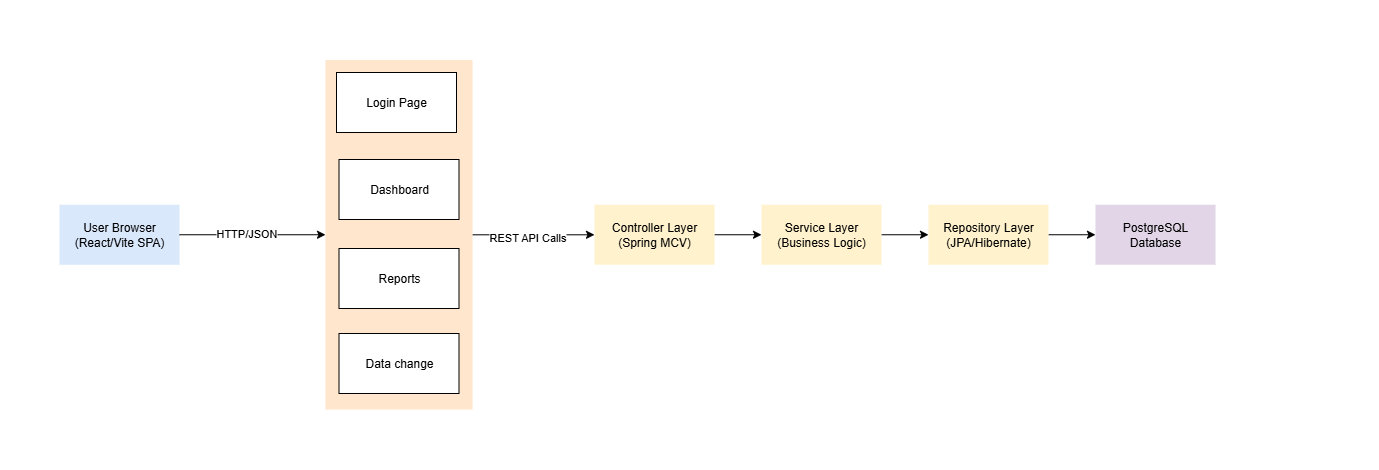

The diagram above was exported from draw.io. Its source (the exported page's mxGraphModel, read from the mxfile embedded in the PNG):
<mxGraphModel dx="2234" dy="266" grid="0" gridSize="10" guides="1" tooltips="1" connect="1" arrows="1" fold="1" page="0" pageScale="1" pageWidth="827" pageHeight="1169" background="none" math="1" shadow="0">
  <root>
    <mxCell id="X5NqExCQtvZxIxQ7pmgY-0" />
    <mxCell id="1" parent="X5NqExCQtvZxIxQ7pmgY-0" />
    <mxCell id="ljclwecFAk7JYzHVwbW0-9" value="User Browser&lt;div&gt;(React/Vite SPA)&lt;/div&gt;" style="rounded=0;whiteSpace=wrap;html=1;fillColor=#dae8fc;strokeColor=none;" parent="1" vertex="1">
      <mxGeometry x="-1099" y="644.25" width="120" height="60" as="geometry" />
    </mxCell>
    <mxCell id="ljclwecFAk7JYzHVwbW0-10" value="" style="endArrow=classic;html=1;rounded=0;exitX=1;exitY=0.5;exitDx=0;exitDy=0;entryX=0;entryY=0.5;entryDx=0;entryDy=0;" parent="1" source="ljclwecFAk7JYzHVwbW0-9" edge="1" target="ljclwecFAk7JYzHVwbW0-14">
      <mxGeometry width="50" height="50" relative="1" as="geometry">
        <mxPoint x="-908" y="603" as="sourcePoint" />
        <mxPoint x="-836" y="606" as="targetPoint" />
      </mxGeometry>
    </mxCell>
    <mxCell id="ljclwecFAk7JYzHVwbW0-29" value="HTTP/JSON" style="edgeLabel;html=1;align=center;verticalAlign=middle;resizable=0;points=[];" parent="ljclwecFAk7JYzHVwbW0-10" vertex="1" connectable="0">
      <mxGeometry x="-0.0973" y="2" relative="1" as="geometry">
        <mxPoint as="offset" />
      </mxGeometry>
    </mxCell>
    <mxCell id="ljclwecFAk7JYzHVwbW0-24" value="" style="edgeStyle=orthogonalEdgeStyle;rounded=0;orthogonalLoop=1;jettySize=auto;html=1;" parent="1" source="ljclwecFAk7JYzHVwbW0-14" target="ljclwecFAk7JYzHVwbW0-17" edge="1">
      <mxGeometry relative="1" as="geometry" />
    </mxCell>
    <mxCell id="ljclwecFAk7JYzHVwbW0-30" value="REST API Calls" style="edgeLabel;html=1;align=center;verticalAlign=middle;resizable=0;points=[];" parent="ljclwecFAk7JYzHVwbW0-24" vertex="1" connectable="0">
      <mxGeometry x="-0.1208" y="-2" relative="1" as="geometry">
        <mxPoint as="offset" />
      </mxGeometry>
    </mxCell>
    <mxCell id="ljclwecFAk7JYzHVwbW0-14" value="" style="rounded=0;whiteSpace=wrap;html=1;fillColor=#ffe6cc;strokeColor=none;" parent="1" vertex="1">
      <mxGeometry x="-833" y="499.5" width="147" height="349.5" as="geometry" />
    </mxCell>
    <mxCell id="ljclwecFAk7JYzHVwbW0-15" value="Login Page" style="rounded=0;whiteSpace=wrap;html=1;" parent="1" vertex="1">
      <mxGeometry x="-822" y="512" width="120" height="60" as="geometry" />
    </mxCell>
    <mxCell id="ljclwecFAk7JYzHVwbW0-27" value="" style="edgeStyle=orthogonalEdgeStyle;rounded=0;orthogonalLoop=1;jettySize=auto;html=1;" parent="1" source="ljclwecFAk7JYzHVwbW0-16" target="ljclwecFAk7JYzHVwbW0-20" edge="1">
      <mxGeometry relative="1" as="geometry" />
    </mxCell>
    <mxCell id="ljclwecFAk7JYzHVwbW0-16" value="Service Layer&lt;div&gt;(Business Logic)&lt;/div&gt;" style="rounded=0;whiteSpace=wrap;html=1;fillColor=#fff2cc;strokeColor=none;" parent="1" vertex="1">
      <mxGeometry x="-397" y="644.25" width="120" height="60" as="geometry" />
    </mxCell>
    <mxCell id="ljclwecFAk7JYzHVwbW0-26" value="" style="edgeStyle=orthogonalEdgeStyle;rounded=0;orthogonalLoop=1;jettySize=auto;html=1;" parent="1" source="ljclwecFAk7JYzHVwbW0-17" target="ljclwecFAk7JYzHVwbW0-16" edge="1">
      <mxGeometry relative="1" as="geometry" />
    </mxCell>
    <mxCell id="ljclwecFAk7JYzHVwbW0-17" value="Controller Layer&lt;div&gt;(Spring MCV)&lt;/div&gt;" style="rounded=0;whiteSpace=wrap;html=1;fillColor=#fff2cc;strokeColor=none;" parent="1" vertex="1">
      <mxGeometry x="-564" y="644.25" width="120" height="60" as="geometry" />
    </mxCell>
    <mxCell id="ljclwecFAk7JYzHVwbW0-18" value="Reports" style="rounded=0;whiteSpace=wrap;html=1;" parent="1" vertex="1">
      <mxGeometry x="-819.5" y="688" width="120" height="60" as="geometry" />
    </mxCell>
    <mxCell id="ljclwecFAk7JYzHVwbW0-19" value="Dashboard" style="rounded=0;whiteSpace=wrap;html=1;" parent="1" vertex="1">
      <mxGeometry x="-819.5" y="599" width="120" height="60" as="geometry" />
    </mxCell>
    <mxCell id="ljclwecFAk7JYzHVwbW0-28" value="" style="edgeStyle=orthogonalEdgeStyle;rounded=0;orthogonalLoop=1;jettySize=auto;html=1;" parent="1" source="ljclwecFAk7JYzHVwbW0-20" target="ljclwecFAk7JYzHVwbW0-25" edge="1">
      <mxGeometry relative="1" as="geometry" />
    </mxCell>
    <mxCell id="ljclwecFAk7JYzHVwbW0-20" value="Repository Layer&lt;div&gt;(JPA/Hibernate)&lt;/div&gt;" style="rounded=0;whiteSpace=wrap;html=1;fillColor=#fff2cc;strokeColor=none;" parent="1" vertex="1">
      <mxGeometry x="-230" y="644.25" width="120" height="60" as="geometry" />
    </mxCell>
    <mxCell id="ljclwecFAk7JYzHVwbW0-21" value="Data change" style="rounded=0;whiteSpace=wrap;html=1;" parent="1" vertex="1">
      <mxGeometry x="-819.5" y="773" width="120" height="60" as="geometry" />
    </mxCell>
    <mxCell id="ljclwecFAk7JYzHVwbW0-25" value="PostgreSQL&lt;div&gt;Database&lt;/div&gt;" style="rounded=0;whiteSpace=wrap;html=1;fillColor=#e1d5e7;strokeColor=none;" parent="1" vertex="1">
      <mxGeometry x="-62.99999999999999" y="644.25" width="120" height="60" as="geometry" />
    </mxCell>
    <mxCell id="ljclwecFAk7JYzHVwbW0-31" value="" style="rounded=0;whiteSpace=wrap;html=1;strokeColor=none;" parent="1" vertex="1">
      <mxGeometry x="101" y="644.25" width="120" height="60" as="geometry" />
    </mxCell>
    <mxCell id="ljclwecFAk7JYzHVwbW0-32" value="" style="rounded=0;whiteSpace=wrap;html=1;strokeColor=none;" parent="1" vertex="1">
      <mxGeometry x="-655" y="849" width="120" height="60" as="geometry" />
    </mxCell>
    <mxCell id="ljclwecFAk7JYzHVwbW0-33" value="" style="rounded=0;whiteSpace=wrap;html=1;strokeColor=none;" parent="1" vertex="1">
      <mxGeometry x="-655" y="439.5" width="120" height="60" as="geometry" />
    </mxCell>
    <mxCell id="ljclwecFAk7JYzHVwbW0-34" value="" style="rounded=0;whiteSpace=wrap;html=1;strokeColor=none;" parent="1" vertex="1">
      <mxGeometry x="-1158" y="713" width="120" height="60" as="geometry" />
    </mxCell>
  </root>
</mxGraphModel>